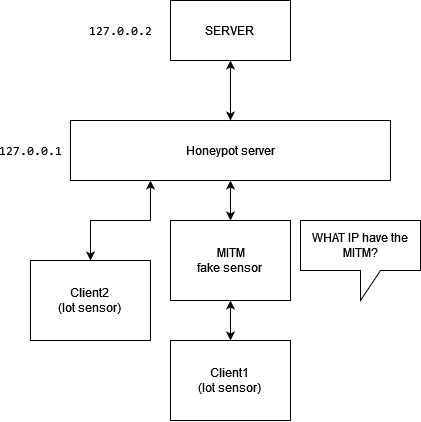

The diagram above was exported from draw.io. Its source (the exported page's mxGraphModel, read from the mxfile embedded in the PNG):
<mxGraphModel dx="1093" dy="594" grid="1" gridSize="10" guides="1" tooltips="1" connect="1" arrows="1" fold="1" page="1" pageScale="1" pageWidth="827" pageHeight="1169" math="0" shadow="0">
  <root>
    <mxCell id="0" />
    <mxCell id="1" parent="0" />
    <mxCell id="5gr0lnCwk7rJZwZ9n9Ry-3" value="&lt;div&gt;SERVER&lt;br&gt;&lt;/div&gt;" style="rounded=0;whiteSpace=wrap;html=1;" vertex="1" parent="1">
      <mxGeometry x="300" y="220" width="120" height="60" as="geometry" />
    </mxCell>
    <mxCell id="5gr0lnCwk7rJZwZ9n9Ry-4" value="&lt;div&gt;Client1&lt;/div&gt;&lt;div&gt;(Iot sensor)&lt;br&gt;&lt;/div&gt;" style="rounded=0;whiteSpace=wrap;html=1;" vertex="1" parent="1">
      <mxGeometry x="300" y="560" width="120" height="80" as="geometry" />
    </mxCell>
    <mxCell id="5gr0lnCwk7rJZwZ9n9Ry-5" value="&lt;div&gt;&amp;nbsp;MITM&lt;/div&gt;&lt;div&gt;fake sensor &lt;br&gt;&lt;/div&gt;" style="rounded=0;whiteSpace=wrap;html=1;" vertex="1" parent="1">
      <mxGeometry x="300" y="440" width="120" height="80" as="geometry" />
    </mxCell>
    <mxCell id="5gr0lnCwk7rJZwZ9n9Ry-8" value="Honeypot server" style="rounded=0;whiteSpace=wrap;html=1;" vertex="1" parent="1">
      <mxGeometry x="200" y="340" width="320" height="60" as="geometry" />
    </mxCell>
    <mxCell id="5gr0lnCwk7rJZwZ9n9Ry-11" value="&lt;pre&gt;&lt;code&gt;&lt;span class=&quot;s2&quot;&gt;127.0.0.1&lt;/span&gt;&lt;/code&gt;&lt;/pre&gt;" style="text;html=1;strokeColor=none;fillColor=none;align=center;verticalAlign=middle;whiteSpace=wrap;rounded=0;" vertex="1" parent="1">
      <mxGeometry x="130" y="355" width="60" height="30" as="geometry" />
    </mxCell>
    <mxCell id="5gr0lnCwk7rJZwZ9n9Ry-16" value="&lt;pre&gt;&lt;code&gt;&lt;span class=&quot;s2&quot;&gt;127.0.0.2&lt;/span&gt;&lt;/code&gt;&lt;/pre&gt;" style="text;html=1;strokeColor=none;fillColor=none;align=center;verticalAlign=middle;whiteSpace=wrap;rounded=0;" vertex="1" parent="1">
      <mxGeometry x="220" y="235" width="60" height="30" as="geometry" />
    </mxCell>
    <mxCell id="5gr0lnCwk7rJZwZ9n9Ry-42" value="" style="endArrow=classic;startArrow=classic;html=1;rounded=0;exitX=0.5;exitY=0;exitDx=0;exitDy=0;entryX=0.5;entryY=1;entryDx=0;entryDy=0;" edge="1" parent="1" source="5gr0lnCwk7rJZwZ9n9Ry-5" target="5gr0lnCwk7rJZwZ9n9Ry-8">
      <mxGeometry width="50" height="50" relative="1" as="geometry">
        <mxPoint x="320" y="440" as="sourcePoint" />
        <mxPoint x="370" y="390" as="targetPoint" />
      </mxGeometry>
    </mxCell>
    <mxCell id="5gr0lnCwk7rJZwZ9n9Ry-43" value="" style="endArrow=classic;startArrow=classic;html=1;rounded=0;exitX=0.5;exitY=0;exitDx=0;exitDy=0;entryX=0.5;entryY=1;entryDx=0;entryDy=0;" edge="1" parent="1" source="5gr0lnCwk7rJZwZ9n9Ry-4" target="5gr0lnCwk7rJZwZ9n9Ry-5">
      <mxGeometry width="50" height="50" relative="1" as="geometry">
        <mxPoint x="320" y="440" as="sourcePoint" />
        <mxPoint x="370" y="390" as="targetPoint" />
      </mxGeometry>
    </mxCell>
    <mxCell id="5gr0lnCwk7rJZwZ9n9Ry-44" value="" style="endArrow=classic;startArrow=classic;html=1;rounded=0;entryX=0.5;entryY=1;entryDx=0;entryDy=0;exitX=0.5;exitY=0;exitDx=0;exitDy=0;" edge="1" parent="1" source="5gr0lnCwk7rJZwZ9n9Ry-8" target="5gr0lnCwk7rJZwZ9n9Ry-3">
      <mxGeometry width="50" height="50" relative="1" as="geometry">
        <mxPoint x="320" y="440" as="sourcePoint" />
        <mxPoint x="370" y="390" as="targetPoint" />
      </mxGeometry>
    </mxCell>
    <mxCell id="5gr0lnCwk7rJZwZ9n9Ry-45" value="" style="endArrow=classic;startArrow=classic;html=1;rounded=0;entryX=0.25;entryY=1;entryDx=0;entryDy=0;exitX=0.5;exitY=0;exitDx=0;exitDy=0;" edge="1" parent="1" source="5gr0lnCwk7rJZwZ9n9Ry-46" target="5gr0lnCwk7rJZwZ9n9Ry-8">
      <mxGeometry width="50" height="50" relative="1" as="geometry">
        <mxPoint x="250" y="450" as="sourcePoint" />
        <mxPoint x="370" y="390" as="targetPoint" />
        <Array as="points">
          <mxPoint x="220" y="440" />
          <mxPoint x="280" y="440" />
        </Array>
      </mxGeometry>
    </mxCell>
    <mxCell id="5gr0lnCwk7rJZwZ9n9Ry-46" value="&lt;div&gt;Client2&lt;/div&gt;&lt;div&gt;(Iot sensor)&lt;br&gt;&lt;/div&gt;" style="rounded=0;whiteSpace=wrap;html=1;" vertex="1" parent="1">
      <mxGeometry x="160" y="480" width="120" height="80" as="geometry" />
    </mxCell>
    <mxCell id="5gr0lnCwk7rJZwZ9n9Ry-50" value="WHAT IP have the MITM?" style="shape=callout;whiteSpace=wrap;html=1;perimeter=calloutPerimeter;" vertex="1" parent="1">
      <mxGeometry x="430" y="440" width="120" height="80" as="geometry" />
    </mxCell>
  </root>
</mxGraphModel>